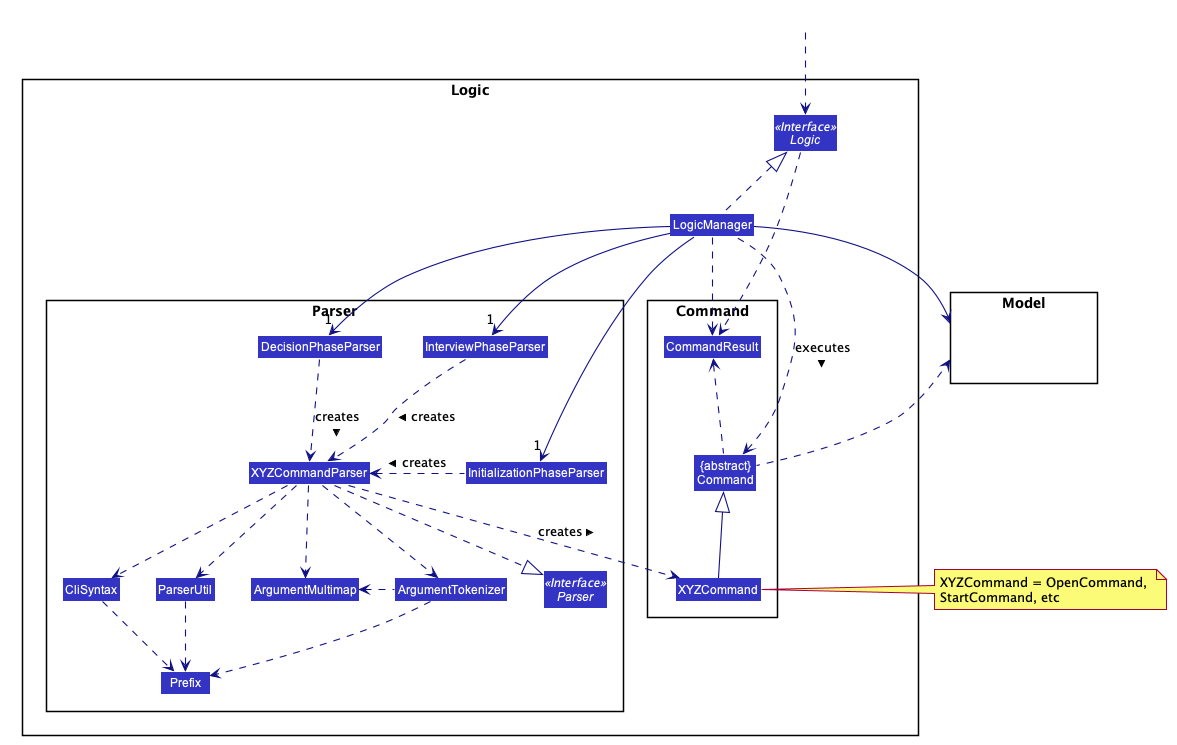

The diagram above was rendered by PlantUML. Its source (embedded in the PNG):
@startuml








skinparam BackgroundColor #FFFFFFF

skinparam Shadowing false

skinparam Class {
    FontColor #FFFFFF
    BorderThickness 1
    BorderColor #FFFFFF
    StereotypeFontColor #FFFFFF
    FontName Arial
}

skinparam Actor {
    BorderColor #000000
    Color #000000
    FontName Arial
}

skinparam Sequence {
    MessageAlign center
    BoxFontSize 15
    BoxPadding 0
    BoxFontColor #FFFFFF
    FontName Arial
}

skinparam Participant {
    FontColor #FFFFFFF
    Padding 20
}

skinparam MinClassWidth 50
skinparam ParticipantPadding 10
skinparam Shadowing false
skinparam DefaultTextAlignment center
skinparam packageStyle Rectangle

hide footbox
hide members
hide circle
skinparam arrowThickness 1.1
skinparam arrowColor #101086
skinparam classBackgroundColor #3333C4

package Logic {

package Parser {
Interface Parser <<Interface>>
Class InitializationPhaseParser
Class InterviewPhaseParser
Class DecisionPhaseParser
Class XYZCommandParser
Class CliSyntax
Class ParserUtil
Class ArgumentMultimap
Class ArgumentTokenizer
Class Prefix
}

package Command {
Class XYZCommand
Class CommandResult
Class "{abstract}\nCommand" as Command
}

Interface Logic <<Interface>>
Class LogicManager
}

package Model{
Class HiddenModel #FFFFFF
}

Class HiddenOutside #FFFFFF
HiddenOutside ..> Logic

LogicManager .up.|> Logic
LogicManager -->"1" InitializationPhaseParser
LogicManager -->"1" InterviewPhaseParser
LogicManager -->"1" DecisionPhaseParser
InitializationPhaseParser .left.> XYZCommandParser: creates >
InterviewPhaseParser .down.> XYZCommandParser: creates >
DecisionPhaseParser .down.> XYZCommandParser: creates >

XYZCommandParser ..> XYZCommand : creates >
XYZCommandParser ..|> Parser
XYZCommandParser ..> ArgumentMultimap
XYZCommandParser ..> ArgumentTokenizer
ArgumentTokenizer .left.> ArgumentMultimap
XYZCommandParser ..> CliSyntax
CliSyntax ..> Prefix
XYZCommandParser ..> ParserUtil
ParserUtil .down.> Prefix
ArgumentTokenizer .down.> Prefix
XYZCommand -up-|> Command
LogicManager .left.> Command : executes >

LogicManager --> Model
Command .left.> Model
note left of XYZCommand: XYZCommand = OpenCommand, \nStartCommand, etc

Logic ..> CommandResult
LogicManager .down.> CommandResult
Command .up.> CommandResult
CommandResult -[hidden]-> Parser
@enduml